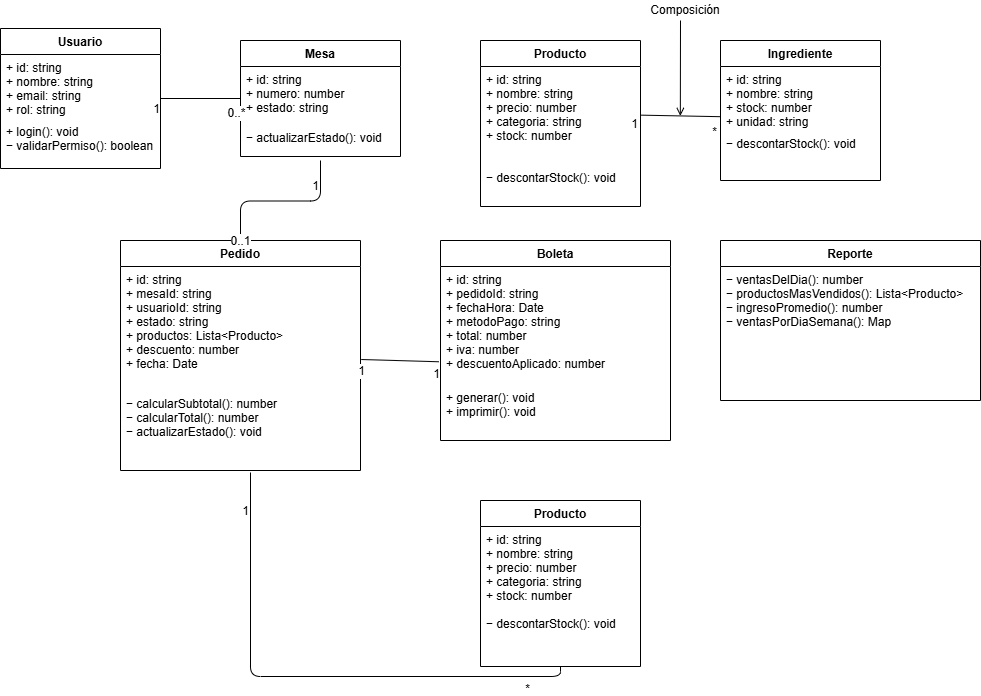

The diagram above was exported from draw.io. Its source (the exported page's mxGraphModel, read from the mxfile embedded in the PNG):
<mxGraphModel dx="1396" dy="727" grid="1" gridSize="10" guides="1" tooltips="1" connect="1" arrows="1" fold="1" page="1" pageScale="1" pageWidth="827" pageHeight="1169" math="0" shadow="0">
  <root>
    <mxCell id="0" />
    <mxCell id="1" parent="0" />
    <mxCell id="OtE1ldlbJKyLZ_QHcU3W-1" parent="1" style="swimlane;fontStyle=1;align=center;verticalAlign=top;childLayout=stackLayout;horizontal=1;startSize=26;horizontalStack=0;resizeParent=1;resizeParentMax=0;resizeLast=0;collapsible=1;marginBottom=0;swimlaneFillColor=#ffffff;" value="Usuario" vertex="1">
      <mxGeometry height="140" width="160" x="80" y="28" as="geometry" />
    </mxCell>
    <mxCell id="OtE1ldlbJKyLZ_QHcU3W-2" parent="OtE1ldlbJKyLZ_QHcU3W-1" style="text;strokeColor=none;fillColor=none;align=left;verticalAlign=top;spacingLeft=4;spacingRight=4;overflow=hidden;rotatable=0;points=[[0,0.5],[1,0.5]];portConstraint=eastwest;" value="+ id: string&#10;+ nombre: string&#10;+ email: string&#10;+ rol: string" vertex="1">
      <mxGeometry height="64" width="160" y="26" as="geometry" />
    </mxCell>
    <mxCell id="OtE1ldlbJKyLZ_QHcU3W-3" parent="OtE1ldlbJKyLZ_QHcU3W-1" style="text;strokeColor=none;fillColor=none;align=left;verticalAlign=top;spacingLeft=4;spacingRight=4;overflow=hidden;rotatable=0;points=[[0,0.5],[1,0.5]];portConstraint=eastwest;" value="+ login(): void&#10;− validarPermiso(): boolean" vertex="1">
      <mxGeometry height="50" width="160" y="90" as="geometry" />
    </mxCell>
    <mxCell id="OtE1ldlbJKyLZ_QHcU3W-4" parent="1" style="swimlane;fontStyle=1;align=center;verticalAlign=top;childLayout=stackLayout;horizontal=1;startSize=26;horizontalStack=0;resizeParent=1;resizeParentMax=0;resizeLast=0;collapsible=1;marginBottom=0;swimlaneFillColor=#ffffff;" value="Mesa" vertex="1">
      <mxGeometry height="116" width="160" x="320" y="40" as="geometry" />
    </mxCell>
    <mxCell id="OtE1ldlbJKyLZ_QHcU3W-5" parent="OtE1ldlbJKyLZ_QHcU3W-4" style="text;strokeColor=none;fillColor=none;align=left;verticalAlign=top;spacingLeft=4;spacingRight=4;overflow=hidden;rotatable=0;points=[[0,0.5],[1,0.5]];portConstraint=eastwest;" value="+ id: string&#10;+ numero: number&#10;+ estado: string" vertex="1">
      <mxGeometry height="44" width="160" y="26" as="geometry" />
    </mxCell>
    <mxCell id="OtE1ldlbJKyLZ_QHcU3W-6" parent="OtE1ldlbJKyLZ_QHcU3W-4" style="text;strokeColor=none;fillColor=none;align=left;verticalAlign=top;spacingLeft=4;spacingRight=4;overflow=hidden;rotatable=0;points=[[0,0.5],[1,0.5]];portConstraint=eastwest;" value="&#10;− actualizarEstado(): void" vertex="1">
      <mxGeometry height="46" width="160" y="70" as="geometry" />
    </mxCell>
    <mxCell id="OtE1ldlbJKyLZ_QHcU3W-7" parent="1" style="swimlane;fontStyle=1;align=center;verticalAlign=top;childLayout=stackLayout;horizontal=1;startSize=26;horizontalStack=0;resizeParent=1;resizeParentMax=0;resizeLast=0;collapsible=1;marginBottom=0;swimlaneFillColor=#ffffff;" value="Producto" vertex="1">
      <mxGeometry height="166" width="160" x="560" y="40" as="geometry" />
    </mxCell>
    <mxCell id="OtE1ldlbJKyLZ_QHcU3W-8" parent="OtE1ldlbJKyLZ_QHcU3W-7" style="text;strokeColor=none;fillColor=none;align=left;verticalAlign=top;spacingLeft=4;spacingRight=4;overflow=hidden;rotatable=0;points=[[0,0.5],[1,0.5]];portConstraint=eastwest;" value="+ id: string&#10;+ nombre: string&#10;+ precio: number&#10;+ categoria: string&#10;+ stock: number" vertex="1">
      <mxGeometry height="84" width="160" y="26" as="geometry" />
    </mxCell>
    <mxCell id="OtE1ldlbJKyLZ_QHcU3W-9" parent="OtE1ldlbJKyLZ_QHcU3W-7" style="text;strokeColor=none;fillColor=none;align=left;verticalAlign=top;spacingLeft=4;spacingRight=4;overflow=hidden;rotatable=0;points=[[0,0.5],[1,0.5]];portConstraint=eastwest;" value="&#10;− descontarStock(): void" vertex="1">
      <mxGeometry height="56" width="160" y="110" as="geometry" />
    </mxCell>
    <mxCell id="OtE1ldlbJKyLZ_QHcU3W-10" parent="1" style="swimlane;fontStyle=1;align=center;verticalAlign=top;childLayout=stackLayout;horizontal=1;startSize=26;horizontalStack=0;resizeParent=1;resizeParentMax=0;resizeLast=0;collapsible=1;marginBottom=0;swimlaneFillColor=#ffffff;" value="Ingrediente" vertex="1">
      <mxGeometry height="140" width="160" x="800" y="40" as="geometry" />
    </mxCell>
    <mxCell id="OtE1ldlbJKyLZ_QHcU3W-11" parent="OtE1ldlbJKyLZ_QHcU3W-10" style="text;strokeColor=none;fillColor=none;align=left;verticalAlign=top;spacingLeft=4;spacingRight=4;overflow=hidden;rotatable=0;points=[[0,0.5],[1,0.5]];portConstraint=eastwest;" value="+ id: string&#10;+ nombre: string&#10;+ stock: number&#10;+ unidad: string" vertex="1">
      <mxGeometry height="64" width="160" y="26" as="geometry" />
    </mxCell>
    <mxCell id="OtE1ldlbJKyLZ_QHcU3W-12" parent="OtE1ldlbJKyLZ_QHcU3W-10" style="text;strokeColor=none;fillColor=none;align=left;verticalAlign=top;spacingLeft=4;spacingRight=4;overflow=hidden;rotatable=0;points=[[0,0.5],[1,0.5]];portConstraint=eastwest;" value="− descontarStock(): void" vertex="1">
      <mxGeometry height="50" width="160" y="90" as="geometry" />
    </mxCell>
    <mxCell id="OtE1ldlbJKyLZ_QHcU3W-13" parent="1" style="swimlane;fontStyle=1;align=center;verticalAlign=top;childLayout=stackLayout;horizontal=1;startSize=26;horizontalStack=0;resizeParent=1;resizeParentMax=0;resizeLast=0;collapsible=1;marginBottom=0;swimlaneFillColor=#ffffff;" value="Pedido" vertex="1">
      <mxGeometry height="230" width="240" x="200" y="240" as="geometry" />
    </mxCell>
    <mxCell id="OtE1ldlbJKyLZ_QHcU3W-14" parent="OtE1ldlbJKyLZ_QHcU3W-13" style="text;strokeColor=none;fillColor=none;align=left;verticalAlign=top;spacingLeft=4;spacingRight=4;overflow=hidden;rotatable=0;points=[[0,0.5],[1,0.5]];portConstraint=eastwest;" value="+ id: string&#10;+ mesaId: string&#10;+ usuarioId: string&#10;+ estado: string&#10;+ productos: Lista&lt;Producto&gt;&#10;+ descuento: number&#10;+ fecha: Date" vertex="1">
      <mxGeometry height="124" width="240" y="26" as="geometry" />
    </mxCell>
    <mxCell id="OtE1ldlbJKyLZ_QHcU3W-15" parent="OtE1ldlbJKyLZ_QHcU3W-13" style="text;strokeColor=none;fillColor=none;align=left;verticalAlign=top;spacingLeft=4;spacingRight=4;overflow=hidden;rotatable=0;points=[[0,0.5],[1,0.5]];portConstraint=eastwest;" value="− calcularSubtotal(): number&#10;− calcularTotal(): number&#10;− actualizarEstado(): void" vertex="1">
      <mxGeometry height="80" width="240" y="150" as="geometry" />
    </mxCell>
    <mxCell id="OtE1ldlbJKyLZ_QHcU3W-16" parent="1" style="swimlane;fontStyle=1;align=center;verticalAlign=top;childLayout=stackLayout;horizontal=1;startSize=26;horizontalStack=0;resizeParent=1;resizeParentMax=0;resizeLast=0;collapsible=1;marginBottom=0;swimlaneFillColor=#ffffff;" value="Boleta" vertex="1">
      <mxGeometry height="200" width="230" x="520" y="240" as="geometry" />
    </mxCell>
    <mxCell id="OtE1ldlbJKyLZ_QHcU3W-17" parent="OtE1ldlbJKyLZ_QHcU3W-16" style="text;strokeColor=none;fillColor=none;align=left;verticalAlign=top;spacingLeft=4;spacingRight=4;overflow=hidden;rotatable=0;points=[[0,0.5],[1,0.5]];portConstraint=eastwest;" value="+ id: string&#10;+ pedidoId: string&#10;+ fechaHora: Date&#10;+ metodoPago: string&#10;+ total: number&#10;+ iva: number&#10;+ descuentoAplicado: number" vertex="1">
      <mxGeometry height="104" width="230" y="26" as="geometry" />
    </mxCell>
    <mxCell id="OtE1ldlbJKyLZ_QHcU3W-18" parent="OtE1ldlbJKyLZ_QHcU3W-16" style="text;strokeColor=none;fillColor=none;align=left;verticalAlign=top;spacingLeft=4;spacingRight=4;overflow=hidden;rotatable=0;points=[[0,0.5],[1,0.5]];portConstraint=eastwest;" value="&#10;+ generar(): void&#10;+ imprimir(): void" vertex="1">
      <mxGeometry height="70" width="230" y="130" as="geometry" />
    </mxCell>
    <mxCell id="OtE1ldlbJKyLZ_QHcU3W-19" parent="1" style="swimlane;fontStyle=1;align=center;verticalAlign=top;childLayout=stackLayout;horizontal=1;startSize=26;horizontalStack=0;resizeParent=1;resizeParentMax=0;resizeLast=0;collapsible=1;marginBottom=0;swimlaneFillColor=#ffffff;" value="Reporte" vertex="1">
      <mxGeometry height="160" width="260" x="800" y="240" as="geometry" />
    </mxCell>
    <mxCell id="OtE1ldlbJKyLZ_QHcU3W-20" parent="OtE1ldlbJKyLZ_QHcU3W-19" style="text;strokeColor=none;fillColor=none;align=left;verticalAlign=top;spacingLeft=4;spacingRight=4;overflow=hidden;rotatable=0;points=[[0,0.5],[1,0.5]];portConstraint=eastwest;" value="− ventasDelDia(): number&#10;− productosMasVendidos(): Lista&lt;Producto&gt;&#10;− ingresoPromedio(): number&#10;− ventasPorDiaSemana(): Map" vertex="1">
      <mxGeometry height="134" width="260" y="26" as="geometry" />
    </mxCell>
    <mxCell id="OtE1ldlbJKyLZ_QHcU3W-21" edge="1" parent="1" source="OtE1ldlbJKyLZ_QHcU3W-1" style="endArrow=none;html=1;exitX=1;exitY=0.5;entryX=0;entryY=0.5;" target="OtE1ldlbJKyLZ_QHcU3W-4" value="">
      <mxGeometry height="50" relative="1" width="50" as="geometry">
        <mxPoint x="240" y="310" as="sourcePoint" />
        <mxPoint x="290" y="260" as="targetPoint" />
      </mxGeometry>
    </mxCell>
    <mxCell id="OtE1ldlbJKyLZ_QHcU3W-22" connectable="0" parent="OtE1ldlbJKyLZ_QHcU3W-21" style="text;html=1;resizable=0;points=[];align=center;verticalAlign=middle;labelBackgroundColor=#ffffff;" value="1" vertex="1">
      <mxGeometry relative="1" x="-0.8733" y="2" as="geometry">
        <mxPoint x="-10" y="12" as="offset" />
      </mxGeometry>
    </mxCell>
    <mxCell id="OtE1ldlbJKyLZ_QHcU3W-23" connectable="0" parent="OtE1ldlbJKyLZ_QHcU3W-21" style="text;html=1;resizable=0;points=[];align=center;verticalAlign=middle;labelBackgroundColor=#ffffff;" value="0..*" vertex="1">
      <mxGeometry relative="1" x="0.7748" y="-1" as="geometry">
        <mxPoint x="4" y="13" as="offset" />
      </mxGeometry>
    </mxCell>
    <mxCell id="OtE1ldlbJKyLZ_QHcU3W-24" edge="1" parent="1" style="endArrow=none;html=1;entryX=0.5;entryY=0;edgeStyle=orthogonalEdgeStyle;entryDx=0;entryDy=0;" target="OtE1ldlbJKyLZ_QHcU3W-13" value="">
      <mxGeometry height="50" relative="1" width="50" as="geometry">
        <mxPoint x="400" y="160" as="sourcePoint" />
        <mxPoint x="530" y="70" as="targetPoint" />
      </mxGeometry>
    </mxCell>
    <mxCell id="OtE1ldlbJKyLZ_QHcU3W-25" connectable="0" parent="OtE1ldlbJKyLZ_QHcU3W-24" style="text;html=1;resizable=0;points=[];align=center;verticalAlign=middle;labelBackgroundColor=#ffffff;" value="1" vertex="1">
      <mxGeometry relative="1" x="-0.8889" y="1" as="geometry">
        <mxPoint x="-7" y="16" as="offset" />
      </mxGeometry>
    </mxCell>
    <mxCell id="OtE1ldlbJKyLZ_QHcU3W-26" connectable="0" parent="OtE1ldlbJKyLZ_QHcU3W-24" style="text;html=1;resizable=0;points=[];align=center;verticalAlign=middle;labelBackgroundColor=#ffffff;" value="0..1" vertex="1">
      <mxGeometry relative="1" x="0.8393" y="-2" as="geometry">
        <mxPoint x="1" y="13" as="offset" />
      </mxGeometry>
    </mxCell>
    <mxCell id="OtE1ldlbJKyLZ_QHcU3W-27" edge="1" parent="1" source="OtE1ldlbJKyLZ_QHcU3W-14" style="endArrow=none;html=1;exitX=1.003;exitY=0.75;entryX=-0.007;entryY=0.916;exitDx=0;exitDy=0;exitPerimeter=0;entryDx=0;entryDy=0;entryPerimeter=0;" target="OtE1ldlbJKyLZ_QHcU3W-17" value="">
      <mxGeometry height="50" relative="1" width="50" as="geometry">
        <mxPoint x="300" y="520" as="sourcePoint" />
        <mxPoint x="350" y="470" as="targetPoint" />
      </mxGeometry>
    </mxCell>
    <mxCell id="OtE1ldlbJKyLZ_QHcU3W-28" connectable="0" parent="OtE1ldlbJKyLZ_QHcU3W-27" style="text;html=1;resizable=0;points=[];align=center;verticalAlign=middle;labelBackgroundColor=#ffffff;" value="1" vertex="1">
      <mxGeometry relative="1" x="-0.8991" y="1" as="geometry">
        <mxPoint x="-4" y="12" as="offset" />
      </mxGeometry>
    </mxCell>
    <mxCell id="OtE1ldlbJKyLZ_QHcU3W-29" connectable="0" parent="OtE1ldlbJKyLZ_QHcU3W-27" style="text;html=1;resizable=0;points=[];align=center;verticalAlign=middle;labelBackgroundColor=#ffffff;" value="1" vertex="1">
      <mxGeometry relative="1" x="0.8182" y="-3" as="geometry">
        <mxPoint x="4" y="9" as="offset" />
      </mxGeometry>
    </mxCell>
    <mxCell id="OtE1ldlbJKyLZ_QHcU3W-30" edge="1" parent="1" source="OtE1ldlbJKyLZ_QHcU3W-8" style="endArrow=none;html=1;exitX=0.999;exitY=0.579;entryX=-0.003;entryY=0.784;exitDx=0;exitDy=0;exitPerimeter=0;entryDx=0;entryDy=0;entryPerimeter=0;" target="OtE1ldlbJKyLZ_QHcU3W-11" value="">
      <mxGeometry height="50" relative="1" width="50" as="geometry">
        <mxPoint x="730" y="220" as="sourcePoint" />
        <mxPoint x="780" y="170" as="targetPoint" />
      </mxGeometry>
    </mxCell>
    <mxCell id="OtE1ldlbJKyLZ_QHcU3W-31" connectable="0" parent="OtE1ldlbJKyLZ_QHcU3W-30" style="text;html=1;resizable=0;points=[];align=center;verticalAlign=middle;labelBackgroundColor=#ffffff;" value="1" vertex="1">
      <mxGeometry relative="1" x="-0.8889" y="1" as="geometry">
        <mxPoint x="-10" y="10" as="offset" />
      </mxGeometry>
    </mxCell>
    <mxCell id="OtE1ldlbJKyLZ_QHcU3W-32" connectable="0" parent="OtE1ldlbJKyLZ_QHcU3W-30" style="text;html=1;resizable=0;points=[];align=center;verticalAlign=middle;labelBackgroundColor=#ffffff;" value="*" vertex="1">
      <mxGeometry relative="1" x="0.8393" y="-2" as="geometry">
        <mxPoint x="1" y="13" as="offset" />
      </mxGeometry>
    </mxCell>
    <mxCell id="OtE1ldlbJKyLZ_QHcU3W-33" parent="1" style="swimlane;fontStyle=1;align=center;verticalAlign=top;childLayout=stackLayout;horizontal=1;startSize=26;horizontalStack=0;resizeParent=1;resizeParentMax=0;resizeLast=0;collapsible=1;marginBottom=0;swimlaneFillColor=#ffffff;" value="Producto" vertex="1">
      <mxGeometry height="166" width="160" x="560" y="500" as="geometry" />
    </mxCell>
    <mxCell id="OtE1ldlbJKyLZ_QHcU3W-34" parent="OtE1ldlbJKyLZ_QHcU3W-33" style="text;strokeColor=none;fillColor=none;align=left;verticalAlign=top;spacingLeft=4;spacingRight=4;overflow=hidden;rotatable=0;points=[[0,0.5],[1,0.5]];portConstraint=eastwest;" value="+ id: string&#10;+ nombre: string&#10;+ precio: number&#10;+ categoria: string&#10;+ stock: number" vertex="1">
      <mxGeometry height="84" width="160" y="26" as="geometry" />
    </mxCell>
    <mxCell id="OtE1ldlbJKyLZ_QHcU3W-35" parent="OtE1ldlbJKyLZ_QHcU3W-33" style="text;strokeColor=none;fillColor=none;align=left;verticalAlign=top;spacingLeft=4;spacingRight=4;overflow=hidden;rotatable=0;points=[[0,0.5],[1,0.5]];portConstraint=eastwest;" value="− descontarStock(): void" vertex="1">
      <mxGeometry height="56" width="160" y="110" as="geometry" />
    </mxCell>
    <mxCell id="OtE1ldlbJKyLZ_QHcU3W-36" edge="1" parent="1" style="endArrow=none;html=1;entryX=0.5;entryY=1;edgeStyle=orthogonalEdgeStyle;" target="OtE1ldlbJKyLZ_QHcU3W-33" value="">
      <mxGeometry height="50" relative="1" width="50" as="geometry">
        <Array as="points">
          <mxPoint x="330" y="676" />
          <mxPoint x="640" y="676" />
        </Array>
        <mxPoint x="330" y="472" as="sourcePoint" />
        <mxPoint x="550" y="470" as="targetPoint" />
      </mxGeometry>
    </mxCell>
    <mxCell id="OtE1ldlbJKyLZ_QHcU3W-37" connectable="0" parent="OtE1ldlbJKyLZ_QHcU3W-36" style="text;html=1;resizable=0;points=[];align=center;verticalAlign=middle;labelBackgroundColor=#ffffff;" value="1" vertex="1">
      <mxGeometry relative="1" x="-0.8991" y="1" as="geometry">
        <mxPoint x="-7" y="12" as="offset" />
      </mxGeometry>
    </mxCell>
    <mxCell id="OtE1ldlbJKyLZ_QHcU3W-38" connectable="0" parent="OtE1ldlbJKyLZ_QHcU3W-36" style="text;html=1;resizable=0;points=[];align=center;verticalAlign=middle;labelBackgroundColor=#ffffff;" value="*" vertex="1">
      <mxGeometry relative="1" x="0.8182" y="-3" as="geometry">
        <mxPoint x="4" y="9" as="offset" />
      </mxGeometry>
    </mxCell>
    <mxCell id="OtE1ldlbJKyLZ_QHcU3W-39" parent="1" style="text;html=1;strokeColor=none;fillColor=none;align=center;verticalAlign=middle;whiteSpace=wrap;rounded=0;" value="Composición" vertex="1">
      <mxGeometry height="20" width="70" x="730" as="geometry" />
    </mxCell>
    <mxCell id="OtE1ldlbJKyLZ_QHcU3W-40" edge="1" parent="1" style="endArrow=open;html=1;endFill=0;entryX=0.5;entryY=1;" target="OtE1ldlbJKyLZ_QHcU3W-30" value="">
      <mxGeometry height="50" relative="1" width="50" as="geometry">
        <mxPoint x="760" y="20" as="sourcePoint" />
        <mxPoint x="800" y="90" as="targetPoint" />
      </mxGeometry>
    </mxCell>
  </root>
</mxGraphModel>